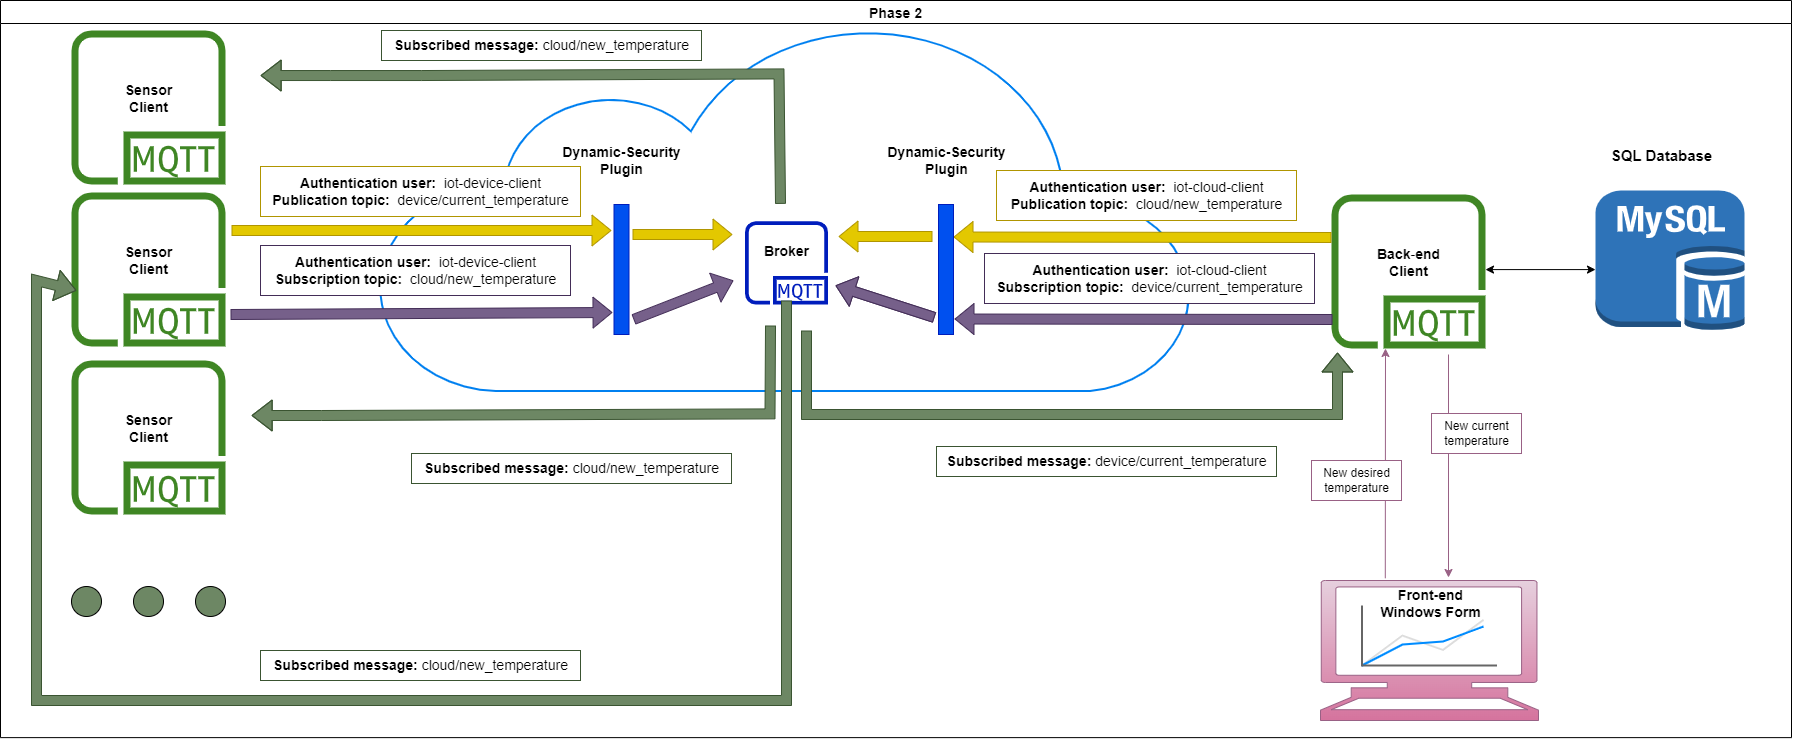

The diagram above was exported from draw.io. Its source (the exported page's mxGraphModel, read from the mxfile embedded in the PNG):
<mxGraphModel dx="3929" dy="2359" grid="1" gridSize="10" guides="1" tooltips="1" connect="1" arrows="1" fold="1" page="1" pageScale="1" pageWidth="827" pageHeight="1169" math="0" shadow="0">
  <root>
    <mxCell id="0" />
    <mxCell id="1" parent="0" />
    <mxCell id="uf8nQVbazfVsZF9932B7-12" value="" style="html=1;verticalLabelPosition=bottom;align=center;labelBackgroundColor=#ffffff;verticalAlign=top;strokeWidth=2;strokeColor=#0080F0;shadow=0;dashed=0;shape=mxgraph.ios7.icons.cloud;fontSize=14;" parent="1" vertex="1">
      <mxGeometry x="-1253.5" y="-60" width="817" height="370.59" as="geometry" />
    </mxCell>
    <mxCell id="uf8nQVbazfVsZF9932B7-17" value="" style="sketch=0;outlineConnect=0;fontColor=#232F3E;gradientColor=none;fillColor=#3F8624;strokeColor=none;dashed=0;verticalLabelPosition=bottom;verticalAlign=top;align=center;html=1;fontSize=12;fontStyle=0;aspect=fixed;pointerEvents=1;shape=mxgraph.aws4.mqtt_protocol;" parent="1" vertex="1">
      <mxGeometry x="-1560" y="112" width="154" height="154" as="geometry" />
    </mxCell>
    <mxCell id="uf8nQVbazfVsZF9932B7-18" value="&lt;b&gt;Sensor &lt;br&gt;Client&lt;/b&gt;" style="text;html=1;align=center;verticalAlign=middle;resizable=0;points=[];autosize=1;strokeColor=none;fillColor=none;fontSize=14;" parent="1" vertex="1">
      <mxGeometry x="-1518" y="155.41" width="70" height="50" as="geometry" />
    </mxCell>
    <mxCell id="uf8nQVbazfVsZF9932B7-43" value="" style="sketch=0;outlineConnect=0;fontColor=#232F3E;gradientColor=none;fillColor=#3F8624;strokeColor=none;dashed=0;verticalLabelPosition=bottom;verticalAlign=top;align=center;html=1;fontSize=12;fontStyle=0;aspect=fixed;pointerEvents=1;shape=mxgraph.aws4.mqtt_protocol;" parent="1" vertex="1">
      <mxGeometry x="-300" y="114" width="154" height="154" as="geometry" />
    </mxCell>
    <mxCell id="uf8nQVbazfVsZF9932B7-44" value="&lt;b&gt;Back&lt;/b&gt;-&lt;b&gt;end&lt;br&gt;Client&lt;/b&gt;" style="text;html=1;align=center;verticalAlign=middle;resizable=0;points=[];autosize=1;strokeColor=none;fillColor=none;fontSize=14;" parent="1" vertex="1">
      <mxGeometry x="-268" y="157.41" width="90" height="50" as="geometry" />
    </mxCell>
    <mxCell id="uf8nQVbazfVsZF9932B7-62" value="" style="endArrow=classic;html=1;rounded=0;fontSize=14;exitX=0.366;exitY=-0.016;exitDx=0;exitDy=0;exitPerimeter=0;fillColor=#e6d0de;gradientColor=#d5739d;strokeColor=#996185;" parent="1" edge="1">
      <mxGeometry width="50" height="50" relative="1" as="geometry">
        <mxPoint x="-246.212" y="497.7600000000002" as="sourcePoint" />
        <mxPoint x="-246" y="267.9999999999998" as="targetPoint" />
      </mxGeometry>
    </mxCell>
    <mxCell id="uf8nQVbazfVsZF9932B7-63" value="" style="shape=mxgraph.signs.tech.computer;html=1;pointerEvents=1;fillColor=#e6d0de;strokeColor=#996185;verticalLabelPosition=bottom;verticalAlign=top;align=center;fontSize=14;gradientColor=#d5739d;" parent="1" vertex="1">
      <mxGeometry x="-311" y="500" width="218" height="140" as="geometry" />
    </mxCell>
    <mxCell id="uf8nQVbazfVsZF9932B7-13" value="" style="sketch=0;outlineConnect=0;fontColor=#ffffff;strokeColor=#001DBC;fillColor=#FFFFFF;dashed=0;verticalLabelPosition=bottom;verticalAlign=top;align=center;html=1;fontSize=12;fontStyle=0;aspect=fixed;shape=mxgraph.aws4.resourceIcon;resIcon=mxgraph.aws4.mqtt_protocol;" parent="1" vertex="1">
      <mxGeometry x="-897" y="130.41" width="104" height="104" as="geometry" />
    </mxCell>
    <mxCell id="uf8nQVbazfVsZF9932B7-14" value="&lt;b&gt;Broker&lt;/b&gt;" style="text;html=1;align=center;verticalAlign=middle;resizable=0;points=[];autosize=1;strokeColor=none;fillColor=none;fontSize=14;" parent="1" vertex="1">
      <mxGeometry x="-880" y="155.91" width="70" height="30" as="geometry" />
    </mxCell>
    <mxCell id="oImw6MxFyE4jKjuub44p-6" value="" style="shape=flexArrow;endArrow=classic;html=1;rounded=0;fontSize=14;fillColor=#76608a;strokeColor=#432D57;" parent="1" edge="1">
      <mxGeometry width="50" height="50" relative="1" as="geometry">
        <mxPoint x="-697" y="237" as="sourcePoint" />
        <mxPoint x="-796" y="205" as="targetPoint" />
      </mxGeometry>
    </mxCell>
    <mxCell id="uf8nQVbazfVsZF9932B7-45" value="" style="shape=flexArrow;endArrow=classic;html=1;rounded=0;fontSize=14;entryX=1;entryY=0.25;entryDx=0;entryDy=0;exitX=1;exitY=0.25;exitDx=0;exitDy=0;fillColor=#e3c800;strokeColor=#B09500;" parent="1" target="uf8nQVbazfVsZF9932B7-41" edge="1">
      <mxGeometry width="50" height="50" relative="1" as="geometry">
        <mxPoint x="-300" y="157" as="sourcePoint" />
        <mxPoint x="-175.99999999999977" y="90" as="targetPoint" />
        <Array as="points" />
      </mxGeometry>
    </mxCell>
    <mxCell id="uf8nQVbazfVsZF9932B7-49" value="" style="shape=flexArrow;endArrow=block;html=1;rounded=0;fontSize=14;entryX=1;entryY=0.25;entryDx=0;entryDy=0;exitX=1;exitY=0.25;exitDx=0;exitDy=0;fillColor=#76608a;targetPerimeterSpacing=0;endSize=6;sourcePerimeterSpacing=0;startSize=6;strokeColor=#432D57;" parent="1" edge="1">
      <mxGeometry width="50" height="50" relative="1" as="geometry">
        <mxPoint x="-299" y="239" as="sourcePoint" />
        <mxPoint x="-677" y="238.5" as="targetPoint" />
        <Array as="points" />
      </mxGeometry>
    </mxCell>
    <mxCell id="oImw6MxFyE4jKjuub44p-18" value="&lt;div style=&quot;&quot;&gt;&lt;font color=&quot;#000000&quot;&gt;&lt;b style=&quot;background-color: initial;&quot;&gt;Authentication user:&amp;nbsp;&amp;nbsp;&lt;/b&gt;&lt;span style=&quot;background-color: initial;&quot;&gt;iot-cloud-client&lt;/span&gt;&lt;br&gt;&lt;/font&gt;&lt;/div&gt;&lt;div style=&quot;font-weight: bold;&quot;&gt;&lt;div style=&quot;border-color: var(--border-color);&quot;&gt;&lt;font color=&quot;#000000&quot;&gt;&lt;b style=&quot;border-color: var(--border-color); background-color: initial;&quot;&gt;Subscription topic:&amp;nbsp;&amp;nbsp;&lt;/b&gt;&lt;span style=&quot;font-weight: 400; background-color: initial;&quot;&gt;device/current_temperature&lt;/span&gt;&lt;/font&gt;&lt;/div&gt;&lt;/div&gt;" style="text;html=1;align=center;verticalAlign=middle;resizable=0;points=[];autosize=1;strokeColor=#432D57;fillColor=#FFFFFF;fontSize=14;fontColor=#ffffff;" parent="1" vertex="1">
      <mxGeometry x="-647" y="173" width="330" height="50" as="geometry" />
    </mxCell>
    <mxCell id="uf8nQVbazfVsZF9932B7-52" value="&lt;div style=&quot;&quot;&gt;&lt;span style=&quot;background-color: initial;&quot;&gt;&lt;b&gt;Subscribed message:&amp;nbsp;&lt;/b&gt;&lt;/span&gt;&lt;span style=&quot;background-color: initial;&quot;&gt;device/current_temperature&lt;/span&gt;&lt;/div&gt;" style="text;html=1;align=center;verticalAlign=middle;resizable=0;points=[];autosize=1;strokeColor=#3A5431;fillColor=#FFFFFF;fontSize=14;fontColor=#000000;" parent="1" vertex="1">
      <mxGeometry x="-695" y="366" width="340" height="30" as="geometry" />
    </mxCell>
    <mxCell id="uf8nQVbazfVsZF9932B7-26" value="" style="shape=flexArrow;endArrow=classic;html=1;rounded=0;fontSize=14;fillColor=#e3c800;strokeColor=#B09500;" parent="1" edge="1">
      <mxGeometry width="50" height="50" relative="1" as="geometry">
        <mxPoint x="-999" y="154" as="sourcePoint" />
        <mxPoint x="-899" y="154" as="targetPoint" />
      </mxGeometry>
    </mxCell>
    <mxCell id="uf8nQVbazfVsZF9932B7-21" value="" style="rounded=0;whiteSpace=wrap;html=1;fontSize=14;fillColor=#0050ef;fontColor=#ffffff;strokeColor=#001DBC;" parent="1" vertex="1">
      <mxGeometry x="-1017.5" y="124" width="15" height="130" as="geometry" />
    </mxCell>
    <mxCell id="uf8nQVbazfVsZF9932B7-23" value="&lt;b&gt;Dynamic-Security&lt;br&gt;Plugin&lt;/b&gt;" style="text;html=1;align=center;verticalAlign=middle;resizable=0;points=[];autosize=1;strokeColor=none;fillColor=none;fontSize=14;" parent="1" vertex="1">
      <mxGeometry x="-1080" y="55" width="140" height="50" as="geometry" />
    </mxCell>
    <mxCell id="uf8nQVbazfVsZF9932B7-31" value="" style="shape=flexArrow;endArrow=classic;html=1;rounded=0;fontSize=14;fillColor=#76608a;strokeColor=#432D57;" parent="1" edge="1">
      <mxGeometry width="50" height="50" relative="1" as="geometry">
        <mxPoint x="-998" y="239" as="sourcePoint" />
        <mxPoint x="-898" y="200" as="targetPoint" />
      </mxGeometry>
    </mxCell>
    <mxCell id="uf8nQVbazfVsZF9932B7-48" value="" style="shape=flexArrow;endArrow=classic;html=1;rounded=0;fontSize=14;fillColor=#e3c800;strokeColor=#B09500;" parent="1" edge="1">
      <mxGeometry width="50" height="50" relative="1" as="geometry">
        <mxPoint x="-699" y="156" as="sourcePoint" />
        <mxPoint x="-793" y="156" as="targetPoint" />
      </mxGeometry>
    </mxCell>
    <mxCell id="uf8nQVbazfVsZF9932B7-41" value="" style="rounded=0;whiteSpace=wrap;html=1;fontSize=14;fillColor=#0050ef;fontColor=#ffffff;strokeColor=#001DBC;" parent="1" vertex="1">
      <mxGeometry x="-693" y="124" width="15" height="130" as="geometry" />
    </mxCell>
    <mxCell id="uf8nQVbazfVsZF9932B7-42" value="&lt;b&gt;Dynamic-Security&lt;br&gt;Plugin&lt;/b&gt;" style="text;html=1;align=center;verticalAlign=middle;resizable=0;points=[];autosize=1;strokeColor=none;fillColor=none;fontSize=14;" parent="1" vertex="1">
      <mxGeometry x="-755.5" y="55" width="140" height="50" as="geometry" />
    </mxCell>
    <mxCell id="oImw6MxFyE4jKjuub44p-1" value="" style="shape=flexArrow;endArrow=classic;html=1;rounded=0;fontSize=14;fillColor=#6d8764;strokeColor=#3A5431;" parent="1" edge="1">
      <mxGeometry width="50" height="50" relative="1" as="geometry">
        <mxPoint x="-825" y="250" as="sourcePoint" />
        <mxPoint x="-294" y="272" as="targetPoint" />
        <Array as="points">
          <mxPoint x="-825" y="334" />
          <mxPoint x="-294" y="334" />
        </Array>
      </mxGeometry>
    </mxCell>
    <mxCell id="oImw6MxFyE4jKjuub44p-10" value="" style="shape=flexArrow;endArrow=classic;html=1;rounded=0;fontSize=14;fillColor=#e3c800;strokeColor=#B09500;" parent="1" edge="1">
      <mxGeometry width="50" height="50" relative="1" as="geometry">
        <mxPoint x="-1400" y="150" as="sourcePoint" />
        <mxPoint x="-1020" y="150" as="targetPoint" />
        <Array as="points" />
      </mxGeometry>
    </mxCell>
    <mxCell id="oImw6MxFyE4jKjuub44p-12" value="" style="shape=flexArrow;endArrow=classic;html=1;rounded=0;fontSize=14;fillColor=#76608a;strokeColor=#432D57;" parent="1" edge="1">
      <mxGeometry width="50" height="50" relative="1" as="geometry">
        <mxPoint x="-1401" y="234" as="sourcePoint" />
        <mxPoint x="-1019" y="232" as="targetPoint" />
        <Array as="points" />
      </mxGeometry>
    </mxCell>
    <mxCell id="bw-HTa99k10nty54Kurs-9" value="" style="shape=flexArrow;endArrow=classic;html=1;rounded=0;fontSize=14;fillColor=#6d8764;strokeColor=#3A5431;endWidth=20;endSize=6.381818181818181;" edge="1" parent="1">
      <mxGeometry width="50" height="50" relative="1" as="geometry">
        <mxPoint x="-861" y="245" as="sourcePoint" />
        <mxPoint x="-1380" y="335" as="targetPoint" />
        <Array as="points">
          <mxPoint x="-861.5" y="333.38" />
          <mxPoint x="-1310" y="335" />
        </Array>
      </mxGeometry>
    </mxCell>
    <mxCell id="uf8nQVbazfVsZF9932B7-59" value="Phase 2" style="swimlane;fontSize=14;fillColor=#ffffff;" parent="1" vertex="1">
      <mxGeometry x="-1631" y="-80" width="1791" height="737.12" as="geometry" />
    </mxCell>
    <mxCell id="uf8nQVbazfVsZF9932B7-61" value="" style="endArrow=classic;html=1;rounded=0;fontSize=14;fillColor=#e6d0de;gradientColor=#d5739d;strokeColor=#996185;" parent="uf8nQVbazfVsZF9932B7-59" edge="1">
      <mxGeometry width="50" height="50" relative="1" as="geometry">
        <mxPoint x="1448" y="354" as="sourcePoint" />
        <mxPoint x="1448" y="577" as="targetPoint" />
      </mxGeometry>
    </mxCell>
    <mxCell id="oImw6MxFyE4jKjuub44p-17" value="&lt;div style=&quot;&quot;&gt;&lt;b style=&quot;background-color: initial;&quot;&gt;Authentication user:&amp;nbsp;&amp;nbsp;&lt;/b&gt;&lt;span style=&quot;background-color: initial;&quot;&gt;iot-cloud-client&lt;/span&gt;&lt;br&gt;&lt;/div&gt;&lt;div style=&quot;font-weight: bold;&quot;&gt;&lt;div style=&quot;border-color: var(--border-color);&quot;&gt;&lt;b style=&quot;border-color: var(--border-color); background-color: initial;&quot;&gt;Publication topic:&amp;nbsp;&amp;nbsp;&lt;/b&gt;&lt;span style=&quot;font-weight: 400; background-color: initial;&quot;&gt;cloud/new_temperature&lt;/span&gt;&lt;/div&gt;&lt;/div&gt;" style="text;html=1;align=center;verticalAlign=middle;resizable=0;points=[];autosize=1;strokeColor=#B09500;fillColor=#FFFFFF;fontSize=14;fontColor=#000000;perimeterSpacing=0;" parent="uf8nQVbazfVsZF9932B7-59" vertex="1">
      <mxGeometry x="996" y="170" width="300" height="50" as="geometry" />
    </mxCell>
    <mxCell id="oImw6MxFyE4jKjuub44p-19" value="&lt;div style=&quot;&quot;&gt;&lt;b style=&quot;background-color: initial;&quot;&gt;Authentication user:&amp;nbsp;&amp;nbsp;&lt;/b&gt;&lt;span style=&quot;background-color: initial;&quot;&gt;iot-device-client&lt;/span&gt;&lt;br&gt;&lt;/div&gt;&lt;div style=&quot;font-weight: bold;&quot;&gt;&lt;div style=&quot;border-color: var(--border-color);&quot;&gt;&lt;b style=&quot;border-color: var(--border-color); background-color: initial;&quot;&gt;Publication topic:&amp;nbsp;&amp;nbsp;&lt;/b&gt;&lt;span style=&quot;font-weight: 400; background-color: initial;&quot;&gt;device/current_temperature&lt;/span&gt;&lt;/div&gt;&lt;/div&gt;" style="text;html=1;align=center;verticalAlign=middle;resizable=0;points=[];autosize=1;strokeColor=#B09500;fillColor=#FFFFFF;fontSize=14;fontColor=#000000;" parent="uf8nQVbazfVsZF9932B7-59" vertex="1">
      <mxGeometry x="260" y="166" width="320" height="50" as="geometry" />
    </mxCell>
    <mxCell id="oImw6MxFyE4jKjuub44p-20" value="&lt;div style=&quot;&quot;&gt;&lt;b style=&quot;background-color: initial;&quot;&gt;Authentication user:&amp;nbsp;&amp;nbsp;&lt;/b&gt;&lt;span style=&quot;background-color: initial;&quot;&gt;iot-device-client&lt;/span&gt;&lt;br&gt;&lt;/div&gt;&lt;div style=&quot;font-weight: bold;&quot;&gt;&lt;div style=&quot;border-color: var(--border-color);&quot;&gt;&lt;b style=&quot;border-color: var(--border-color); background-color: initial;&quot;&gt;Subscription topic:&amp;nbsp;&amp;nbsp;&lt;/b&gt;&lt;span style=&quot;font-weight: 400; background-color: initial;&quot;&gt;cloud/new_temperature&lt;/span&gt;&lt;/div&gt;&lt;/div&gt;" style="text;html=1;align=center;verticalAlign=middle;resizable=0;points=[];autosize=1;strokeColor=#432D57;fillColor=#FFFFFF;fontSize=14;fontColor=#000000;" parent="uf8nQVbazfVsZF9932B7-59" vertex="1">
      <mxGeometry x="260" y="245" width="310" height="50" as="geometry" />
    </mxCell>
    <mxCell id="uf8nQVbazfVsZF9932B7-40" value="&lt;div style=&quot;&quot;&gt;&lt;span style=&quot;background-color: initial;&quot;&gt;&lt;b&gt;Subscribed message:&amp;nbsp;&lt;/b&gt;&lt;/span&gt;&lt;span style=&quot;background-color: initial;&quot;&gt;cloud/new_temperature&lt;/span&gt;&lt;/div&gt;" style="text;html=1;align=center;verticalAlign=middle;resizable=0;points=[];autosize=1;strokeColor=#3A5431;fillColor=#FFFFFF;fontSize=14;fontColor=#000000;" parent="uf8nQVbazfVsZF9932B7-59" vertex="1">
      <mxGeometry x="411" y="453" width="320" height="30" as="geometry" />
    </mxCell>
    <mxCell id="oImw6MxFyE4jKjuub44p-22" value="New current &lt;br&gt;temperature" style="text;html=1;align=center;verticalAlign=middle;resizable=0;points=[];autosize=1;strokeColor=#996185;fillColor=#FFFFFF;gradientColor=#FFFFFF;" parent="uf8nQVbazfVsZF9932B7-59" vertex="1">
      <mxGeometry x="1431" y="413" width="90" height="40" as="geometry" />
    </mxCell>
    <mxCell id="oImw6MxFyE4jKjuub44p-24" value="New desired&lt;br&gt;temperature" style="text;html=1;align=center;verticalAlign=middle;resizable=0;points=[];autosize=1;strokeColor=#996185;fillColor=#FFFFFF;gradientColor=#FFFFFF;" parent="uf8nQVbazfVsZF9932B7-59" vertex="1">
      <mxGeometry x="1311" y="460" width="90" height="40" as="geometry" />
    </mxCell>
    <mxCell id="bw-HTa99k10nty54Kurs-3" value="" style="sketch=0;outlineConnect=0;fontColor=#232F3E;gradientColor=none;fillColor=#3F8624;strokeColor=none;dashed=0;verticalLabelPosition=bottom;verticalAlign=top;align=center;html=1;fontSize=12;fontStyle=0;aspect=fixed;pointerEvents=1;shape=mxgraph.aws4.mqtt_protocol;" vertex="1" parent="uf8nQVbazfVsZF9932B7-59">
      <mxGeometry x="71" y="30" width="154" height="154" as="geometry" />
    </mxCell>
    <mxCell id="bw-HTa99k10nty54Kurs-4" value="&lt;b&gt;Sensor &lt;br&gt;Client&lt;/b&gt;" style="text;html=1;align=center;verticalAlign=middle;resizable=0;points=[];autosize=1;strokeColor=none;fillColor=none;fontSize=14;" vertex="1" parent="uf8nQVbazfVsZF9932B7-59">
      <mxGeometry x="113" y="73.41" width="70" height="50" as="geometry" />
    </mxCell>
    <mxCell id="bw-HTa99k10nty54Kurs-1" value="" style="sketch=0;outlineConnect=0;fontColor=#232F3E;gradientColor=none;fillColor=#3F8624;strokeColor=none;dashed=0;verticalLabelPosition=bottom;verticalAlign=top;align=center;html=1;fontSize=12;fontStyle=0;aspect=fixed;pointerEvents=1;shape=mxgraph.aws4.mqtt_protocol;" vertex="1" parent="uf8nQVbazfVsZF9932B7-59">
      <mxGeometry x="71" y="360" width="154" height="154" as="geometry" />
    </mxCell>
    <mxCell id="bw-HTa99k10nty54Kurs-2" value="&lt;b&gt;Sensor &lt;br&gt;Client&lt;/b&gt;" style="text;html=1;align=center;verticalAlign=middle;resizable=0;points=[];autosize=1;strokeColor=none;fillColor=none;fontSize=14;" vertex="1" parent="uf8nQVbazfVsZF9932B7-59">
      <mxGeometry x="113" y="403.40999999999997" width="70" height="50" as="geometry" />
    </mxCell>
    <mxCell id="bw-HTa99k10nty54Kurs-6" value="" style="shape=flexArrow;endArrow=classic;html=1;rounded=0;fontSize=14;fillColor=#76608a;strokeColor=#432D57;" edge="1" parent="uf8nQVbazfVsZF9932B7-59">
      <mxGeometry width="50" height="50" relative="1" as="geometry">
        <mxPoint x="934" y="317" as="sourcePoint" />
        <mxPoint x="835" y="285" as="targetPoint" />
      </mxGeometry>
    </mxCell>
    <mxCell id="bw-HTa99k10nty54Kurs-7" value="&lt;div style=&quot;&quot;&gt;&lt;span style=&quot;background-color: initial;&quot;&gt;&lt;b&gt;Subscribed message:&amp;nbsp;&lt;/b&gt;&lt;/span&gt;&lt;span style=&quot;background-color: initial;&quot;&gt;cloud/new_temperature&lt;/span&gt;&lt;/div&gt;" style="text;html=1;align=center;verticalAlign=middle;resizable=0;points=[];autosize=1;strokeColor=#3A5431;fillColor=#FFFFFF;fontSize=14;fontColor=#000000;" vertex="1" parent="uf8nQVbazfVsZF9932B7-59">
      <mxGeometry x="411" y="453" width="320" height="30" as="geometry" />
    </mxCell>
    <mxCell id="bw-HTa99k10nty54Kurs-8" value="" style="outlineConnect=0;dashed=0;verticalLabelPosition=bottom;verticalAlign=top;align=center;html=1;shape=mxgraph.aws3.mysql_db_instance;fillColor=#2E73B8;gradientColor=none;" vertex="1" parent="uf8nQVbazfVsZF9932B7-59">
      <mxGeometry x="1595" y="190" width="149" height="140" as="geometry" />
    </mxCell>
    <mxCell id="bw-HTa99k10nty54Kurs-10" value="" style="shape=flexArrow;endArrow=classic;html=1;rounded=0;fontSize=14;fillColor=#6d8764;strokeColor=#3A5431;endWidth=20;endSize=6.381818181818181;" edge="1" parent="uf8nQVbazfVsZF9932B7-59">
      <mxGeometry width="50" height="50" relative="1" as="geometry">
        <mxPoint x="780" y="203.41000000000003" as="sourcePoint" />
        <mxPoint x="260" y="75.03000000000003" as="targetPoint" />
        <Array as="points">
          <mxPoint x="778.5" y="73.41000000000003" />
          <mxPoint x="421" y="75.03000000000003" />
          <mxPoint x="330" y="75.03000000000003" />
        </Array>
      </mxGeometry>
    </mxCell>
    <mxCell id="bw-HTa99k10nty54Kurs-12" value="&lt;div style=&quot;&quot;&gt;&lt;span style=&quot;background-color: initial;&quot;&gt;&lt;b&gt;Subscribed message:&amp;nbsp;&lt;/b&gt;&lt;/span&gt;&lt;span style=&quot;background-color: initial;&quot;&gt;cloud/new_temperature&lt;/span&gt;&lt;/div&gt;" style="text;html=1;align=center;verticalAlign=middle;resizable=0;points=[];autosize=1;strokeColor=#3A5431;fillColor=#FFFFFF;fontSize=14;fontColor=#000000;" vertex="1" parent="uf8nQVbazfVsZF9932B7-59">
      <mxGeometry x="381" y="30" width="320" height="30" as="geometry" />
    </mxCell>
    <mxCell id="bw-HTa99k10nty54Kurs-14" value="" style="shape=flexArrow;endArrow=classic;html=1;rounded=0;fontSize=14;fillColor=#6d8764;strokeColor=#3A5431;endWidth=20;endSize=6.381818181818181;" edge="1" parent="uf8nQVbazfVsZF9932B7-59">
      <mxGeometry width="50" height="50" relative="1" as="geometry">
        <mxPoint x="786" y="300" as="sourcePoint" />
        <mxPoint x="76" y="290" as="targetPoint" />
        <Array as="points">
          <mxPoint x="786" y="700" />
          <mxPoint x="36" y="700" />
          <mxPoint x="36" y="280" />
        </Array>
      </mxGeometry>
    </mxCell>
    <mxCell id="bw-HTa99k10nty54Kurs-15" value="&lt;div style=&quot;&quot;&gt;&lt;span style=&quot;background-color: initial;&quot;&gt;&lt;b&gt;Subscribed message:&amp;nbsp;&lt;/b&gt;&lt;/span&gt;&lt;span style=&quot;background-color: initial;&quot;&gt;cloud/new_temperature&lt;/span&gt;&lt;/div&gt;" style="text;html=1;align=center;verticalAlign=middle;resizable=0;points=[];autosize=1;strokeColor=#3A5431;fillColor=#FFFFFF;fontSize=14;fontColor=#000000;" vertex="1" parent="uf8nQVbazfVsZF9932B7-59">
      <mxGeometry x="260" y="650" width="320" height="30" as="geometry" />
    </mxCell>
    <mxCell id="bw-HTa99k10nty54Kurs-17" value="" style="endArrow=classic;startArrow=classic;html=1;rounded=0;" edge="1" parent="uf8nQVbazfVsZF9932B7-59">
      <mxGeometry width="50" height="50" relative="1" as="geometry">
        <mxPoint x="1485" y="269.09000000000003" as="sourcePoint" />
        <mxPoint x="1595" y="269.09000000000003" as="targetPoint" />
      </mxGeometry>
    </mxCell>
    <mxCell id="bw-HTa99k10nty54Kurs-18" value="" style="verticalLabelPosition=bottom;shadow=0;dashed=0;align=center;html=1;verticalAlign=top;strokeWidth=1;shape=mxgraph.mockup.graphics.lineChart;strokeColor=none;strokeColor2=#666666;strokeColor3=#008cff;strokeColor4=#dddddd;" vertex="1" parent="uf8nQVbazfVsZF9932B7-59">
      <mxGeometry x="1361.5" y="605" width="135" height="60" as="geometry" />
    </mxCell>
    <mxCell id="bw-HTa99k10nty54Kurs-22" value="" style="ellipse;whiteSpace=wrap;html=1;aspect=fixed;labelBackgroundColor=#D9E7D3;fillColor=#6d8764;" vertex="1" parent="uf8nQVbazfVsZF9932B7-59">
      <mxGeometry x="71" y="586" width="30" height="30" as="geometry" />
    </mxCell>
    <mxCell id="bw-HTa99k10nty54Kurs-21" value="" style="ellipse;whiteSpace=wrap;html=1;aspect=fixed;labelBackgroundColor=#D9E7D3;fillColor=#6d8764;" vertex="1" parent="uf8nQVbazfVsZF9932B7-59">
      <mxGeometry x="133" y="586" width="30" height="30" as="geometry" />
    </mxCell>
    <mxCell id="bw-HTa99k10nty54Kurs-20" value="" style="ellipse;whiteSpace=wrap;html=1;aspect=fixed;labelBackgroundColor=#D9E7D3;fontColor=#D9E7D3;fillColor=#6d8764;strokeColor=#000000;" vertex="1" parent="uf8nQVbazfVsZF9932B7-59">
      <mxGeometry x="195" y="586" width="30" height="30" as="geometry" />
    </mxCell>
    <mxCell id="uf8nQVbazfVsZF9932B7-64" value="&lt;b&gt;Front-end&lt;br&gt;Windows Form&lt;/b&gt;" style="text;html=1;align=center;verticalAlign=middle;resizable=0;points=[];autosize=1;strokeColor=none;fillColor=none;fontSize=14;" parent="uf8nQVbazfVsZF9932B7-59" vertex="1">
      <mxGeometry x="1370" y="578" width="120" height="50" as="geometry" />
    </mxCell>
    <mxCell id="bw-HTa99k10nty54Kurs-25" value="&lt;b style=&quot;font-size: 15px;&quot;&gt;SQL Database&lt;/b&gt;" style="text;html=1;align=center;verticalAlign=middle;resizable=0;points=[];autosize=1;strokeColor=none;fillColor=none;" vertex="1" parent="uf8nQVbazfVsZF9932B7-59">
      <mxGeometry x="1601" y="140" width="120" height="30" as="geometry" />
    </mxCell>
  </root>
</mxGraphModel>